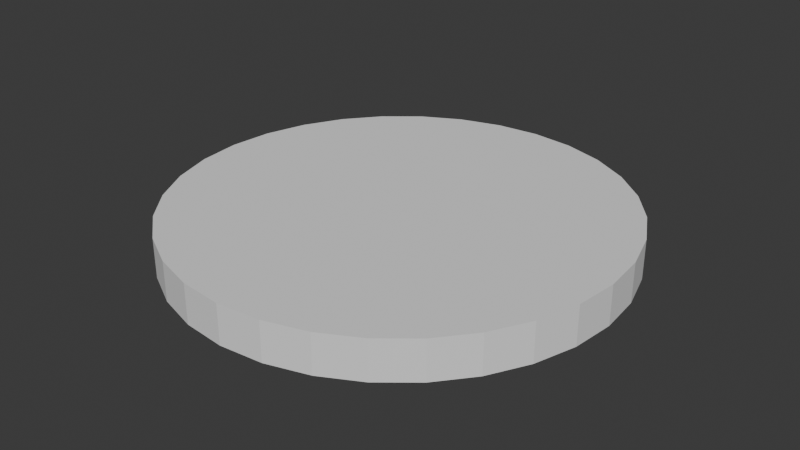 # Source: clock.blend  (saved by Blender 4.1.24; exported with 4.5.12 LTS)
import bpy
from mathutils import Matrix  # noqa: F401  (used for matrix-valued properties, if any)

bpy.ops.wm.read_factory_settings(use_empty=True)
scene = bpy.context.scene
scene.name = 'Scene'

# ---- world
world_world = bpy.data.worlds.new('World'); scene.world = world_world
world_world.use_nodes = True; world_world.node_tree.nodes.clear()
_N = world_world.node_tree.nodes; _L = world_world.node_tree.links
n0 = _N.new('ShaderNodeOutputWorld'); n0.name = 'World Output'; n0.location = (300, 300)
n1 = _N.new('ShaderNodeBackground'); n1.name = 'Background'; n1.location = (10, 300)
n1.inputs[0].default_value = (0.05088, 0.05088, 0.05088, 1.0)
_L.new(n1.outputs[0], n0.inputs[0])
n0.is_active_output = True
world_world.color = (0.05088, 0.05088, 0.05088)
world_world.use_sun_shadow = False
world_world.sun_shadow_jitter_overblur = 0.0

# ---- meshes
me_cylinder = bpy.data.meshes.new('Cylinder')
me_cylinder.from_pydata([(0.0, 0.4947, -0.04359), (0.0, 0.4947, 0.04359), (0.09617, 0.4852, -0.04359), (0.09617, 0.4852, 0.04359), (0.1886, 0.4571, -0.04359), (0.1886, 0.4571, 0.04359), (0.2739, 0.4114, -0.04359), (0.2739, 0.4114, 0.04359), (0.3486, 0.3498, -0.04359), (0.3486, 0.3498, 0.04359), (0.4099, 0.2749, -0.04359), (0.4099, 0.2749, 0.04359), (0.4554, 0.1893, -0.04359), (0.4554, 0.1893, 0.04359), (0.4835, 0.09652, -0.04359), (0.4835, 0.09652, 0.04359), (0.493, 0.0, -0.04359), (0.493, 0.0, 0.04359), (0.4835, -0.09652, -0.04359), (0.4835, -0.09652, 0.04359), (0.4554, -0.1893, -0.04359), (0.4554, -0.1893, 0.04359), (0.4099, -0.2749, -0.04359), (0.4099, -0.2749, 0.04359), (0.3486, -0.3498, -0.04359), (0.3486, -0.3498, 0.04359), (0.2739, -0.4114, -0.04359), (0.2739, -0.4114, 0.04359), (0.1886, -0.4571, -0.04359), (0.1886, -0.4571, 0.04359), (0.09617, -0.4852, -0.04359), (0.09617, -0.4852, 0.04359), (0.0, -0.4947, -0.04359), (0.0, -0.4947, 0.04359), (-0.09617, -0.4852, -0.04359), (-0.09617, -0.4852, 0.04359), (-0.1886, -0.4571, -0.04359), (-0.1886, -0.4571, 0.04359), (-0.2739, -0.4114, -0.04359), (-0.2739, -0.4114, 0.04359), (-0.3486, -0.3498, -0.04359), (-0.3486, -0.3498, 0.04359), (-0.4099, -0.2749, -0.04359), (-0.4099, -0.2749, 0.04359), (-0.4554, -0.1893, -0.04359), (-0.4554, -0.1893, 0.04359), (-0.4835, -0.09652, -0.04359), (-0.4835, -0.09652, 0.04359), (-0.493, 0.0, -0.04359), (-0.493, 0.0, 0.04359), (-0.4835, 0.09652, -0.04359), (-0.4835, 0.09652, 0.04359), (-0.4554, 0.1893, -0.04359), (-0.4554, 0.1893, 0.04359), (-0.4099, 0.2749, -0.04359), (-0.4099, 0.2749, 0.04359), (-0.3486, 0.3498, -0.04359), (-0.3486, 0.3498, 0.04359), (-0.2739, 0.4114, -0.04359), (-0.2739, 0.4114, 0.04359), (-0.1886, 0.4571, -0.04359), (-0.1886, 0.4571, 0.04359), (-0.09617, 0.4852, -0.04359), (-0.09617, 0.4852, 0.04359), (0.0, 0.4947, -0.04359), (0.09617, 0.4852, -0.04359), (0.1886, 0.4571, -0.04359), (0.2739, 0.4114, -0.04359), (0.3486, 0.3498, -0.04359), (0.4099, 0.2749, -0.04359), (0.4554, 0.1893, -0.04359), (0.4554, 0.1893, 0.04359), (0.4835, 0.09652, 0.04359), (0.493, 0.0, 0.04359), (0.4835, -0.09652, 0.04359), (0.4554, -0.1893, 0.04359), (0.4099, -0.2749, 0.04359), (0.3486, -0.3498, 0.04359), (0.2739, -0.4114, 0.04359), (0.1886, -0.4571, 0.04359), (0.09617, -0.4852, 0.04359), (0.0, -0.4947, 0.04359), (-0.09617, -0.4852, 0.04359), (-0.1886, -0.4571, 0.04359), (-0.2739, -0.4114, 0.04359), (-0.3486, -0.3498, 0.04359), (-0.4099, -0.2749, 0.04359), (-0.4554, -0.1893, 0.04359), (-0.4835, -0.09652, 0.04359), (-0.493, 0.0, 0.04359), (-0.4835, 0.09652, 0.04359), (-0.4835, 0.09652, -0.04359), (-0.4554, 0.1893, -0.04359), (-0.4099, 0.2749, -0.04359), (-0.3486, 0.3498, -0.04359), (-0.2739, 0.4114, -0.04359), (-0.1886, 0.4571, -0.04359), (-0.09617, 0.4852, -0.04359), (0.0, 0.4947, -0.04359), (0.09617, 0.4852, -0.04359), (0.1886, 0.4571, -0.04359), (0.2739, 0.4114, -0.04359), (0.3486, 0.3498, -0.04359), (0.4099, 0.2749, -0.04359), (0.4554, 0.1893, -0.04359), (0.4554, 0.1893, 0.04359), (0.4835, 0.09652, 0.04359), (0.493, 0.0, 0.04359), (0.4835, -0.09652, 0.04359), (0.4554, -0.1893, 0.04359), (0.4099, -0.2749, 0.04359), (0.3486, -0.3498, 0.04359), (0.2739, -0.4114, 0.04359), (0.1886, -0.4571, 0.04359), (0.09617, -0.4852, 0.04359), (0.0, -0.4947, 0.04359), (-0.09617, -0.4852, 0.04359), (-0.1886, -0.4571, 0.04359), (-0.2739, -0.4114, 0.04359), (-0.3486, -0.3498, 0.04359), (-0.4099, -0.2749, 0.04359), (-0.4554, -0.1893, 0.04359), (-0.4835, -0.09652, 0.04359), (-0.493, 0.0, 0.04359), (-0.4835, 0.09652, 0.04359), (-0.4835, 0.09652, -0.04359), (-0.4554, 0.1893, -0.04359), (-0.4099, 0.2749, -0.04359), (-0.3486, 0.3498, -0.04359), (-0.2739, 0.4114, -0.04359), (-0.1886, 0.4571, -0.04359), (-0.09617, 0.4852, -0.04359), (0.09617, 0.4852, 0.04359), (0.0, 0.4947, 0.04359), (0.1886, 0.4571, 0.04359), (0.2739, 0.4114, 0.04359), (0.3486, 0.3498, 0.04359), (0.4099, 0.2749, 0.04359), (0.4099, 0.2749, -0.04359), (-0.4554, 0.1893, 0.04359), (-0.4554, 0.1893, -0.04359), (-0.4099, 0.2749, 0.04359), (-0.3486, 0.3498, 0.04359), (-0.2739, 0.4114, 0.04359), (-0.1886, 0.4571, 0.04359), (-0.09617, 0.4852, 0.04359), (0.0, 0.4947, -0.04359), (0.09617, 0.4852, -0.04359), (0.1886, 0.4571, -0.04359), (0.2739, 0.4114, -0.04359), (0.3486, 0.3498, -0.04359), (-0.4099, 0.2749, -0.04359), (-0.3486, 0.3498, -0.04359), (-0.2739, 0.4114, -0.04359), (-0.1886, 0.4571, -0.04359), (-0.09617, 0.4852, -0.04359), (0.09617, 0.4852, 0.04359), (0.0, 0.4947, 0.04359), (0.1886, 0.4571, 0.04359), (0.2739, 0.4114, 0.04359), (0.3486, 0.3498, 0.04359), (0.4099, 0.2749, 0.04359), (0.4099, 0.2749, -0.04359), (-0.4554, 0.1893, 0.04359), (-0.4554, 0.1893, -0.04359), (-0.4099, 0.2749, 0.04359), (-0.3486, 0.3498, 0.04359), (-0.2739, 0.4114, 0.04359), (-0.1886, 0.4571, 0.04359), (-0.09617, 0.4852, 0.04359), (0.0, 0.4947, -0.04359), (0.09617, 0.4852, -0.04359), (0.1886, 0.4571, -0.04359), (0.2739, 0.4114, -0.04359), (0.3486, 0.3498, -0.04359), (-0.4099, 0.2749, -0.04359), (-0.3486, 0.3498, -0.04359), (-0.2739, 0.4114, -0.04359), (-0.1886, 0.4571, -0.04359), (-0.09617, 0.4852, -0.04359), (0.09617, 0.4852, 0.04359), (0.0, 0.4947, 0.04359), (0.1886, 0.4571, 0.04359), (0.2739, 0.4114, 0.04359), (0.3486, 0.3498, 0.04359), (0.4099, 0.2749, 0.04359), (0.4099, 0.2749, -0.04359), (-0.4554, 0.1893, 0.04359), (-0.4554, 0.1893, -0.04359), (-0.4099, 0.2749, 0.04359), (-0.3486, 0.3498, 0.04359), (-0.2739, 0.4114, 0.04359), (-0.1886, 0.4571, 0.04359), (-0.09617, 0.4852, 0.04359), (0.0, 0.4947, -0.04359), (0.09617, 0.4852, -0.04359), (0.1886, 0.4571, -0.04359), (0.2739, 0.4114, -0.04359), (0.3486, 0.3498, -0.04359), (-0.4099, 0.2749, -0.04359), (-0.3486, 0.3498, -0.04359), (-0.2739, 0.4114, -0.04359), (-0.1886, 0.4571, -0.04359), (-0.09617, 0.4852, -0.04359), (0.2739, 0.4114, 0.04359), (0.2739, 0.4114, -0.04359), (0.3486, 0.3498, 0.04359), (0.3486, 0.3498, -0.04359)], [], [(194, 181, 180, 195), (195, 180, 182, 196), (196, 182, 204, 205), (197, 183, 184, 198), (207, 206, 11, 103), (138, 137, 105, 12), (70, 13, 72, 14), (14, 72, 73, 16), (16, 73, 74, 18), (18, 74, 75, 20), (20, 75, 76, 22), (22, 76, 77, 24), (24, 77, 78, 26), (26, 78, 79, 28), (28, 79, 80, 30), (30, 80, 81, 32), (32, 81, 82, 34), (34, 82, 83, 36), (36, 83, 84, 38), (38, 84, 85, 40), (40, 85, 86, 42), (42, 86, 87, 44), (44, 87, 88, 46), (46, 88, 89, 48), (48, 89, 90, 91), (50, 124, 139, 140), (126, 53, 189, 199), (199, 189, 190, 200), (200, 190, 191, 201), (201, 191, 192, 202), (132, 133, 145, 144, 143, 142, 141, 139, 124, 49, 47, 45, 43, 41, 39, 37, 35, 33, 31, 29, 27, 25, 23, 21, 19, 17, 15, 105, 137, 136, 135, 134), (202, 192, 193, 203), (203, 193, 181, 194), (64, 65, 66, 67, 68, 69, 70, 14, 16, 18, 20, 22, 24, 26, 28, 30, 32, 34, 36, 38, 40, 42, 44, 46, 48, 91, 92, 93, 94, 95, 96, 97), (0, 2, 65, 64), (2, 4, 66, 65), (4, 6, 67, 66), (6, 8, 68, 67), (8, 10, 69, 68), (10, 104, 70, 69), (104, 71, 13, 70), (71, 106, 72, 13), (106, 107, 73, 72), (107, 108, 74, 73), (108, 109, 75, 74), (109, 110, 76, 75), (110, 111, 77, 76), (111, 112, 78, 77), (112, 113, 79, 78), (113, 114, 80, 79), (114, 115, 81, 80), (115, 116, 82, 81), (116, 117, 83, 82), (117, 118, 84, 83), (118, 119, 85, 84), (119, 120, 86, 85), (120, 121, 87, 86), (121, 122, 88, 87), (122, 123, 89, 88), (123, 51, 90, 89), (51, 125, 91, 90), (125, 52, 92, 91), (52, 54, 93, 92), (54, 56, 94, 93), (56, 58, 95, 94), (58, 60, 96, 95), (60, 62, 97, 96), (62, 0, 64, 97), (98, 99, 2, 0), (99, 100, 4, 2), (100, 101, 6, 4), (101, 102, 8, 6), (102, 138, 10, 8), (138, 12, 104, 10), (12, 105, 71, 104), (105, 15, 106, 71), (15, 17, 107, 106), (17, 19, 108, 107), (19, 21, 109, 108), (21, 23, 110, 109), (23, 25, 111, 110), (25, 27, 112, 111), (27, 29, 113, 112), (29, 31, 114, 113), (31, 33, 115, 114), (33, 35, 116, 115), (35, 37, 117, 116), (37, 39, 118, 117), (39, 41, 119, 118), (41, 43, 120, 119), (43, 45, 121, 120), (45, 47, 122, 121), (47, 49, 123, 122), (49, 124, 51, 123), (124, 50, 125, 51), (50, 140, 52, 125), (140, 127, 54, 52), (127, 128, 56, 54), (128, 129, 58, 56), (129, 130, 60, 58), (130, 131, 62, 60), (131, 98, 0, 62), (3, 1, 133, 132), (5, 3, 132, 134), (7, 5, 134, 135), (9, 7, 135, 136), (161, 9, 136, 137), (162, 161, 137, 138), (163, 164, 140, 139), (55, 163, 139, 141), (57, 55, 141, 142), (59, 57, 142, 143), (61, 59, 143, 144), (63, 61, 144, 145), (1, 63, 145, 133), (146, 147, 99, 98), (147, 148, 100, 99), (148, 149, 101, 100), (149, 150, 102, 101), (150, 162, 138, 102), (164, 151, 127, 140), (151, 152, 128, 127), (152, 153, 129, 128), (153, 154, 130, 129), (154, 155, 131, 130), (155, 146, 98, 131), (156, 157, 1, 3), (158, 156, 3, 5), (159, 158, 5, 7), (160, 159, 7, 9), (185, 160, 9, 161), (186, 185, 161, 162), (187, 188, 164, 163), (165, 187, 163, 55), (166, 165, 55, 57), (167, 166, 57, 59), (168, 167, 59, 61), (169, 168, 61, 63), (157, 169, 63, 1), (170, 171, 147, 146), (171, 172, 148, 147), (172, 173, 149, 148), (173, 174, 150, 149), (174, 186, 162, 150), (188, 175, 151, 164), (175, 176, 152, 151), (176, 177, 153, 152), (177, 178, 154, 153), (178, 179, 155, 154), (179, 170, 146, 155), (180, 181, 157, 156), (182, 180, 156, 158), (204, 182, 158, 159), (206, 204, 159, 160), (11, 206, 160, 185), (103, 11, 185, 186), (53, 126, 188, 187), (189, 53, 187, 165), (190, 189, 165, 166), (191, 190, 166, 167), (192, 191, 167, 168), (193, 192, 168, 169), (181, 193, 169, 157), (194, 195, 171, 170), (195, 196, 172, 171), (196, 205, 173, 172), (205, 207, 174, 173), (207, 103, 186, 174), (126, 199, 175, 188), (199, 200, 176, 175), (200, 201, 177, 176), (201, 202, 178, 177), (202, 203, 179, 178), (203, 194, 170, 179), (183, 197, 205, 204), (198, 184, 206, 207), (184, 183, 204, 206), (197, 198, 207, 205)])
_uv = me_cylinder.uv_layers.new(name='UVMap')
_uv.uv.foreach_set('vector', [1.0, 0.5, 1.0, 1.0, 0.9688, 1.0, 0.9688, 0.5, 0.9688, 0.5, 0.9688, 1.0, 0.9375, 1.0, 0.9375, 0.5, 0.9375, 0.5, 0.9375, 1.0, 0.9062, 1.0, 0.9062, 0.5, 0.9062, 0.5, 0.9062, 1.0, 0.875, 1.0, 0.875, 0.5, 0.875, 0.5, 0.875, 1.0, 0.8438, 1.0, 0.8438, 0.5, 0.8438, 0.5, 0.8438, 1.0, 0.8125, 1.0, 0.8125, 0.5, 0.8125, 0.5, 0.8125, 1.0, 0.7812, 1.0, 0.7812, 0.5, 0.7812, 0.5, 0.7812, 1.0, 0.75, 1.0, 0.75, 0.5, 0.75, 0.5, 0.75, 1.0, 0.7188, 1.0, 0.7188, 0.5, 0.7188, 0.5, 0.7188, 1.0, 0.6875, 1.0, 0.6875, 0.5, 0.6875, 0.5, 0.6875, 1.0, 0.6562, 1.0, 0.6562, 0.5, 0.6562, 0.5, 0.6562, 1.0, 0.625, 1.0, 0.625, 0.5, 0.625, 0.5, 0.625, 1.0, 0.5938, 1.0, 0.5938, 0.5, 0.5938, 0.5, 0.5938, 1.0, 0.5625, 1.0, 0.5625, 0.5, 0.5625, 0.5, 0.5625, 1.0, 0.5312, 1.0, 0.5312, 0.5, 0.5312, 0.5, 0.5312, 1.0, 0.5, 1.0, 0.5, 0.5, 0.5, 0.5, 0.5, 1.0, 0.4688, 1.0, 0.4688, 0.5, 0.4688, 0.5, 0.4688, 1.0, 0.4375, 1.0, 0.4375, 0.5, 0.4375, 0.5, 0.4375, 1.0, 0.4062, 1.0, 0.4062, 0.5, 0.4062, 0.5, 0.4062, 1.0, 0.375, 1.0, 0.375, 0.5, 0.375, 0.5, 0.375, 1.0, 0.3438, 1.0, 0.3438, 0.5, 0.3438, 0.5, 0.3438, 1.0, 0.3125, 1.0, 0.3125, 0.5, 0.3125, 0.5, 0.3125, 1.0, 0.2812, 1.0, 0.2812, 0.5, 0.2812, 0.5, 0.2812, 1.0, 0.25, 1.0, 0.25, 0.5, 0.25, 0.5, 0.25, 1.0, 0.2188, 1.0, 0.2188, 0.5, 0.2188, 0.5, 0.2188, 1.0, 0.1875, 1.0, 0.1875, 0.5, 0.1875, 0.5, 0.1875, 1.0, 0.1562, 1.0, 0.1562, 0.5, 0.1562, 0.5, 0.1562, 1.0, 0.125, 1.0, 0.125, 0.5, 0.125, 0.5, 0.125, 1.0, 0.09375, 1.0, 0.09375, 0.5, 0.09375, 0.5, 0.09375, 1.0, 0.0625, 1.0, 0.0625, 0.5, 0.2968, 0.4854, 0.25, 0.49, 0.2032, 0.4854, 0.1582, 0.4717, 0.1167, 0.4496, 0.08029, 0.4197, 0.05045, 0.3833, 0.02827, 0.3418, 0.01461, 0.2968, 0.01, 0.25, 0.01461, 0.2032, 0.02827, 0.1582, 0.05045, 0.1167, 0.08029, 0.08029, 0.1167, 0.05045, 0.1582, 0.02827, 0.2032, 0.01461, 0.25, 0.01, 0.2968, 0.01461, 0.3418, 0.02827, 0.3833, 0.05045, 0.4197, 0.08029, 0.4496, 0.1167, 0.4717, 0.1582, 0.4854, 0.2032, 0.49, 0.25, 0.4854, 0.2968, 0.4717, 0.3418, 0.4496, 0.3833, 0.4197, 0.4197, 0.3833, 0.4496, 0.3418, 0.4717, 0.0625, 0.5, 0.0625, 1.0, 0.03125, 1.0, 0.03125, 0.5, 0.03125, 0.5, 0.03125, 1.0, 0.0, 1.0, 0.0, 0.5, 0.75, 0.49, 0.7968, 0.4854, 0.8418, 0.4717, 0.8833, 0.4496, 0.9197, 0.4197, 0.9496, 0.3833, 0.9717, 0.3418, 0.9854, 0.2968, 0.99, 0.25, 0.9854, 0.2032, 0.9717, 0.1582, 0.9496, 0.1167, 0.9197, 0.08029, 0.8833, 0.05045, 0.8418, 0.02827, 0.7968, 0.01461, 0.75, 0.01, 0.7032, 0.01461, 0.6582, 0.02827, 0.6167, 0.05045, 0.5803, 0.08029, 0.5504, 0.1167, 0.5283, 0.1582, 0.5146, 0.2032, 0.51, 0.25, 0.5146, 0.2968, 0.5283, 0.3418, 0.5504, 0.3833, 0.5803, 0.4197, 0.6167, 0.4496, 0.6582, 0.4717, 0.7032, 0.4854, 1.0, 0.5, 0.9688, 0.5, 0.9688, 0.5, 1.0, 0.5, 0.9688, 0.5, 0.9375, 0.5, 0.9375, 0.5, 0.9688, 0.5, 0.9375, 0.5, 0.9062, 0.5, 0.9062, 0.5, 0.9375, 0.5, 0.9062, 0.5, 0.875, 0.5, 0.875, 0.5, 0.9062, 0.5, 0.875, 0.5, 0.8438, 0.5, 0.8438, 0.5, 0.875, 0.5, 0.8438, 0.5, 0.8125, 0.5, 0.8125, 0.5, 0.8438, 0.5, 0.0, 0.0, 0.0, 0.0, 0.0, 0.0, 0.0, 0.0, 0.4717, 0.3418, 0.4854, 0.2968, 0.4854, 0.2968, 0.4717, 0.3418, 0.4854, 0.2968, 0.49, 0.25, 0.49, 0.25, 0.4854, 0.2968, 0.49, 0.25, 0.4854, 0.2032, 0.4854, 0.2032, 0.49, 0.25, 0.4854, 0.2032, 0.4717, 0.1582, 0.4717, 0.1582, 0.4854, 0.2032, 0.4717, 0.1582, 0.4496, 0.1167, 0.4496, 0.1167, 0.4717, 0.1582, 0.4496, 0.1167, 0.4197, 0.08029, 0.4197, 0.08029, 0.4496, 0.1167, 0.4197, 0.08029, 0.3833, 0.05045, 0.3833, 0.05045, 0.4197, 0.08029, 0.3833, 0.05045, 0.3418, 0.02827, 0.3418, 0.02827, 0.3833, 0.05045, 0.3418, 0.02827, 0.2968, 0.01461, 0.2968, 0.01461, 0.3418, 0.02827, 0.2968, 0.01461, 0.25, 0.01, 0.25, 0.01, 0.2968, 0.01461, 0.25, 0.01, 0.2032, 0.01461, 0.2032, 0.01461, 0.25, 0.01, 0.2032, 0.01461, 0.1582, 0.02827, 0.1582, 0.02827, 0.2032, 0.01461, 0.1582, 0.02827, 0.1167, 0.05045, 0.1167, 0.05045, 0.1582, 0.02827, 0.1167, 0.05045, 0.08029, 0.08029, 0.08029, 0.08029, 0.1167, 0.05045, 0.08029, 0.08029, 0.05045, 0.1167, 0.05045, 0.1167, 0.08029, 0.08029, 0.05045, 0.1167, 0.02827, 0.1582, 0.02827, 0.1582, 0.05045, 0.1167, 0.02827, 0.1582, 0.01461, 0.2032, 0.01461, 0.2032, 0.02827, 0.1582, 0.01461, 0.2032, 0.01, 0.25, 0.01, 0.25, 0.01461, 0.2032, 0.01, 0.25, 0.01461, 0.2968, 0.01461, 0.2968, 0.01, 0.25, 0.0, 0.0, 0.0, 0.0, 0.0, 0.0, 0.0, 0.0, 0.2188, 0.5, 0.1875, 0.5, 0.1875, 0.5, 0.2188, 0.5, 0.1875, 0.5, 0.1562, 0.5, 0.1562, 0.5, 0.1875, 0.5, 0.1562, 0.5, 0.125, 0.5, 0.125, 0.5, 0.1562, 0.5, 0.125, 0.5, 0.09375, 0.5, 0.09375, 0.5, 0.125, 0.5, 0.09375, 0.5, 0.0625, 0.5, 0.0625, 0.5, 0.09375, 0.5, 0.0625, 0.5, 0.03125, 0.5, 0.03125, 0.5, 0.0625, 0.5, 0.03125, 0.5, 0.0, 0.5, 0.0, 0.5, 0.03125, 0.5, 1.0, 0.5, 0.9688, 0.5, 0.9688, 0.5, 1.0, 0.5, 0.9688, 0.5, 0.9375, 0.5, 0.9375, 0.5, 0.9688, 0.5, 0.9375, 0.5, 0.9062, 0.5, 0.9062, 0.5, 0.9375, 0.5, 0.9062, 0.5, 0.875, 0.5, 0.875, 0.5, 0.9062, 0.5, 0.875, 0.5, 0.8438, 0.5, 0.8438, 0.5, 0.875, 0.5, 0.8438, 0.5, 0.8125, 0.5, 0.8125, 0.5, 0.8438, 0.5, 0.8125, 0.5, 0.8125, 1.0, 0.8125, 1.0, 0.8125, 0.5, 0.4717, 0.3418, 0.4854, 0.2968, 0.4854, 0.2968, 0.4717, 0.3418, 0.4854, 0.2968, 0.49, 0.25, 0.49, 0.25, 0.4854, 0.2968, 0.49, 0.25, 0.4854, 0.2032, 0.4854, 0.2032, 0.49, 0.25, 0.4854, 0.2032, 0.4717, 0.1582, 0.4717, 0.1582, 0.4854, 0.2032, 0.4717, 0.1582, 0.4496, 0.1167, 0.4496, 0.1167, 0.4717, 0.1582, 0.4496, 0.1167, 0.4197, 0.08029, 0.4197, 0.08029, 0.4496, 0.1167, 0.4197, 0.08029, 0.3833, 0.05045, 0.3833, 0.05045, 0.4197, 0.08029, 0.3833, 0.05045, 0.3418, 0.02827, 0.3418, 0.02827, 0.3833, 0.05045, 0.3418, 0.02827, 0.2968, 0.01461, 0.2968, 0.01461, 0.3418, 0.02827, 0.2968, 0.01461, 0.25, 0.01, 0.25, 0.01, 0.2968, 0.01461, 0.25, 0.01, 0.2032, 0.01461, 0.2032, 0.01461, 0.25, 0.01, 0.2032, 0.01461, 0.1582, 0.02827, 0.1582, 0.02827, 0.2032, 0.01461, 0.1582, 0.02827, 0.1167, 0.05045, 0.1167, 0.05045, 0.1582, 0.02827, 0.1167, 0.05045, 0.08029, 0.08029, 0.08029, 0.08029, 0.1167, 0.05045, 0.08029, 0.08029, 0.05045, 0.1167, 0.05045, 0.1167, 0.08029, 0.08029, 0.05045, 0.1167, 0.02827, 0.1582, 0.02827, 0.1582, 0.05045, 0.1167, 0.02827, 0.1582, 0.01461, 0.2032, 0.01461, 0.2032, 0.02827, 0.1582, 0.01461, 0.2032, 0.01, 0.25, 0.01, 0.25, 0.01461, 0.2032, 0.01, 0.25, 0.01461, 0.2968, 0.01461, 0.2968, 0.01, 0.25, 0.2188, 1.0, 0.2188, 0.5, 0.2188, 0.5, 0.2188, 1.0, 0.2188, 0.5, 0.1875, 0.5, 0.1875, 0.5, 0.2188, 0.5, 0.1875, 0.5, 0.1562, 0.5, 0.1562, 0.5, 0.1875, 0.5, 0.1562, 0.5, 0.125, 0.5, 0.125, 0.5, 0.1562, 0.5, 0.125, 0.5, 0.09375, 0.5, 0.09375, 0.5, 0.125, 0.5, 0.09375, 0.5, 0.0625, 0.5, 0.0625, 0.5, 0.09375, 0.5, 0.0625, 0.5, 0.03125, 0.5, 0.03125, 0.5, 0.0625, 0.5, 0.03125, 0.5, 0.0, 0.5, 0.0, 0.5, 0.03125, 0.5, 0.9688, 1.0, 1.0, 1.0, 1.0, 1.0, 0.9688, 1.0, 0.9375, 1.0, 0.9688, 1.0, 0.9688, 1.0, 0.9375, 1.0, 0.9062, 1.0, 0.9375, 1.0, 0.9375, 1.0, 0.9062, 1.0, 0.875, 1.0, 0.9062, 1.0, 0.9062, 1.0, 0.875, 1.0, 0.8438, 1.0, 0.875, 1.0, 0.875, 1.0, 0.8438, 1.0, 0.0, 0.0, 0.0, 0.0, 0.0, 0.0, 0.0, 0.0, 0.0, 0.0, 0.0, 0.0, 0.0, 0.0, 0.0, 0.0, 0.1562, 1.0, 0.1875, 1.0, 0.1875, 1.0, 0.1562, 1.0, 0.125, 1.0, 0.1562, 1.0, 0.1562, 1.0, 0.125, 1.0, 0.09375, 1.0, 0.125, 1.0, 0.125, 1.0, 0.09375, 1.0, 0.0625, 1.0, 0.09375, 1.0, 0.09375, 1.0, 0.0625, 1.0, 0.03125, 1.0, 0.0625, 1.0, 0.0625, 1.0, 0.03125, 1.0, 0.0, 1.0, 0.03125, 1.0, 0.03125, 1.0, 0.0, 1.0, 1.0, 0.5, 0.9688, 0.5, 0.9688, 0.5, 1.0, 0.5, 0.9688, 0.5, 0.9375, 0.5, 0.9375, 0.5, 0.9688, 0.5, 0.9375, 0.5, 0.9062, 0.5, 0.9062, 0.5, 0.9375, 0.5, 0.9062, 0.5, 0.875, 0.5, 0.875, 0.5, 0.9062, 0.5, 0.875, 0.5, 0.8438, 0.5, 0.8438, 0.5, 0.875, 0.5, 0.1875, 0.5, 0.1562, 0.5, 0.1562, 0.5, 0.1875, 0.5, 0.1562, 0.5, 0.125, 0.5, 0.125, 0.5, 0.1562, 0.5, 0.125, 0.5, 0.09375, 0.5, 0.09375, 0.5, 0.125, 0.5, 0.09375, 0.5, 0.0625, 0.5, 0.0625, 0.5, 0.09375, 0.5, 0.0625, 0.5, 0.03125, 0.5, 0.03125, 0.5, 0.0625, 0.5, 0.03125, 0.5, 0.0, 0.5, 0.0, 0.5, 0.03125, 0.5, 0.9688, 1.0, 1.0, 1.0, 1.0, 1.0, 0.9688, 1.0, 0.9375, 1.0, 0.9688, 1.0, 0.9688, 1.0, 0.9375, 1.0, 0.9062, 1.0, 0.9375, 1.0, 0.9375, 1.0, 0.9062, 1.0, 0.875, 1.0, 0.9062, 1.0, 0.9062, 1.0, 0.875, 1.0, 0.8438, 1.0, 0.875, 1.0, 0.875, 1.0, 0.8438, 1.0, 0.0, 0.0, 0.0, 0.0, 0.0, 0.0, 0.0, 0.0, 0.0, 0.0, 0.0, 0.0, 0.0, 0.0, 0.0, 0.0, 0.1562, 1.0, 0.1875, 1.0, 0.1875, 1.0, 0.1562, 1.0, 0.125, 1.0, 0.1562, 1.0, 0.1562, 1.0, 0.125, 1.0, 0.09375, 1.0, 0.125, 1.0, 0.125, 1.0, 0.09375, 1.0, 0.0625, 1.0, 0.09375, 1.0, 0.09375, 1.0, 0.0625, 1.0, 0.03125, 1.0, 0.0625, 1.0, 0.0625, 1.0, 0.03125, 1.0, 0.0, 1.0, 0.03125, 1.0, 0.03125, 1.0, 0.0, 1.0, 1.0, 0.5, 0.9688, 0.5, 0.9688, 0.5, 1.0, 0.5, 0.9688, 0.5, 0.9375, 0.5, 0.9375, 0.5, 0.9688, 0.5, 0.9375, 0.5, 0.9062, 0.5, 0.9062, 0.5, 0.9375, 0.5, 0.9062, 0.5, 0.875, 0.5, 0.875, 0.5, 0.9062, 0.5, 0.875, 0.5, 0.8438, 0.5, 0.8438, 0.5, 0.875, 0.5, 0.1875, 0.5, 0.1562, 0.5, 0.1562, 0.5, 0.1875, 0.5, 0.1562, 0.5, 0.125, 0.5, 0.125, 0.5, 0.1562, 0.5, 0.125, 0.5, 0.09375, 0.5, 0.09375, 0.5, 0.125, 0.5, 0.09375, 0.5, 0.0625, 0.5, 0.0625, 0.5, 0.09375, 0.5, 0.0625, 0.5, 0.03125, 0.5, 0.03125, 0.5, 0.0625, 0.5, 0.03125, 0.5, 0.0, 0.5, 0.0, 0.5, 0.03125, 0.5, 0.9688, 1.0, 1.0, 1.0, 1.0, 1.0, 0.9688, 1.0, 0.9375, 1.0, 0.9688, 1.0, 0.9688, 1.0, 0.9375, 1.0, 0.9062, 1.0, 0.9375, 1.0, 0.9375, 1.0, 0.9062, 1.0, 0.875, 1.0, 0.9062, 1.0, 0.9062, 1.0, 0.875, 1.0, 0.8438, 1.0, 0.875, 1.0, 0.875, 1.0, 0.8438, 1.0, 0.8438, 0.5, 0.8438, 1.0, 0.8438, 1.0, 0.8438, 0.5, 0.1875, 1.0, 0.1875, 0.5, 0.1875, 0.5, 0.1875, 1.0, 0.1562, 1.0, 0.1875, 1.0, 0.1875, 1.0, 0.1562, 1.0, 0.125, 1.0, 0.1562, 1.0, 0.1562, 1.0, 0.125, 1.0, 0.09375, 1.0, 0.125, 1.0, 0.125, 1.0, 0.09375, 1.0, 0.0625, 1.0, 0.09375, 1.0, 0.09375, 1.0, 0.0625, 1.0, 0.03125, 1.0, 0.0625, 1.0, 0.0625, 1.0, 0.03125, 1.0, 0.0, 1.0, 0.03125, 1.0, 0.03125, 1.0, 0.0, 1.0, 1.0, 0.5, 0.9688, 0.5, 0.9688, 0.5, 1.0, 0.5, 0.9688, 0.5, 0.9375, 0.5, 0.9375, 0.5, 0.9688, 0.5, 0.9375, 0.5, 0.9062, 0.5, 0.9062, 0.5, 0.9375, 0.5, 0.9062, 0.5, 0.875, 0.5, 0.875, 0.5, 0.9062, 0.5, 0.875, 0.5, 0.8438, 0.5, 0.8438, 0.5, 0.875, 0.5, 0.1875, 0.5, 0.1562, 0.5, 0.1562, 0.5, 0.1875, 0.5, 0.1562, 0.5, 0.125, 0.5, 0.125, 0.5, 0.1562, 0.5, 0.125, 0.5, 0.09375, 0.5, 0.09375, 0.5, 0.125, 0.5, 0.09375, 0.5, 0.0625, 0.5, 0.0625, 0.5, 0.09375, 0.5, 0.0625, 0.5, 0.03125, 0.5, 0.03125, 0.5, 0.0625, 0.5, 0.03125, 0.5, 0.0, 0.5, 0.0, 0.5, 0.03125, 0.5, 0.9062, 1.0, 0.9062, 0.5, 0.9062, 0.5, 0.9062, 1.0, 0.875, 0.5, 0.875, 1.0, 0.875, 1.0, 0.875, 0.5, 0.875, 1.0, 0.9062, 1.0, 0.9062, 1.0, 0.875, 1.0, 0.9062, 0.5, 0.875, 0.5, 0.875, 0.5, 0.9062, 0.5])
me_cylinder.update()

# ---- objects
ob_cylinder = bpy.data.objects.new('Cylinder', me_cylinder)

# ---- transforms, parenting, visibility, modifiers, constraints
ob_cylinder.location = (0.5015, 0.505, 0.04359)

# ---- collection membership
scene.collection.objects.link(ob_cylinder)

# ---- scene / render settings (as saved in the file)
scene.frame_start = 1; scene.frame_end = 250; scene.frame_set(1)
scene.render.engine = 'BLENDER_EEVEE_NEXT'
scene.cycles.sampling_pattern = 'TABULATED_SOBOL'
scene.eevee.ray_tracing_options.trace_max_roughness = 0.0
bpy.context.view_layer.update()

# ---- added for rendering (the .blend has no active camera and no usable light): camera, sun
cam_auto = bpy.data.cameras.new('AutoCamera')
cam_auto.lens = 50.0
cam_auto.sensor_width = 36.0
cam_auto.clip_end = 1000.0
ob_auto_camera = bpy.data.objects.new('AutoCamera', cam_auto)
scene.collection.objects.link(ob_auto_camera)
ob_auto_camera.location = (1.79639, -1.0488, 1.07949)
ob_auto_camera.rotation_euler = (1.09748, -7.21219e-08, 0.694738)
scene.camera = ob_auto_camera
light_auto_sun = bpy.data.lights.new('AutoSun', 'SUN')
light_auto_sun.energy = 3.0
light_auto_sun.angle = 0.0523599
ob_auto_sun = bpy.data.objects.new('AutoSun', light_auto_sun)
scene.collection.objects.link(ob_auto_sun)
ob_auto_sun.rotation_euler = (0.872665, 0.174533, 0.523599)
bpy.context.view_layer.update()
